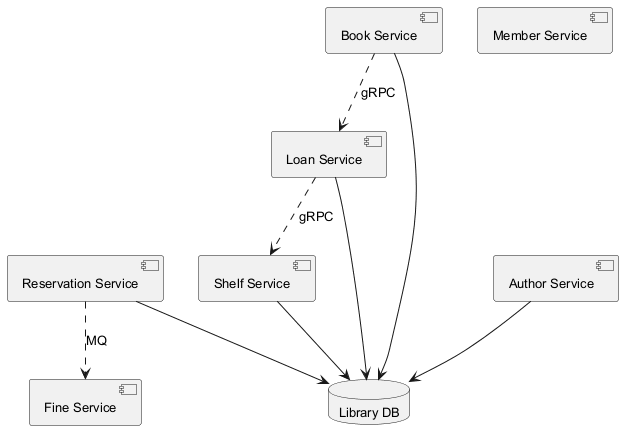

The diagram above was rendered by PlantUML. Its source (embedded in the PNG):
@startuml
skinparam backgroundColor #FFFFFF
skinparam classBackgroundColor #F3E5F5
skinparam classBorderColor #6A1B9A
skinparam defaultFontSize 13
component "Fine Service" as C_FineService
component "Member Service" as C_MemberService
component "Shelf Service" as C_ShelfService
component "Loan Service" as C_LoanService
component "Reservation Service" as C_ReservationService
component "Author Service" as C_AuthorService
component "Book Service" as C_BookService
database "Library DB" as DB_library
C_ShelfService --> DB_library
C_LoanService --> DB_library
C_ReservationService --> DB_library
C_AuthorService --> DB_library
C_BookService --> DB_library
C_BookService ..> C_LoanService : gRPC
C_ReservationService ..> C_FineService : MQ
C_LoanService ..> C_ShelfService : gRPC
@enduml